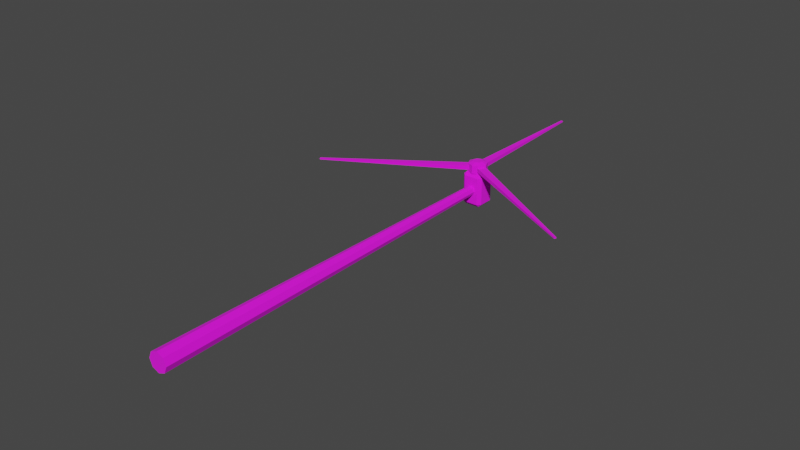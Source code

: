# Source: Windmill.blend  (saved by Blender 2.91.10; exported with 4.5.12 LTS)
import bpy
from mathutils import Matrix  # noqa: F401  (used for matrix-valued properties, if any)

bpy.ops.wm.read_factory_settings(use_empty=True)
scene = bpy.context.scene
scene.name = 'Scene'

# ---- collections
col_collection = bpy.data.collections.new('Collection'); scene.collection.children.link(col_collection)

# ---- images (referenced by path relative to the original .blend; pixels are not part of the script)
import os
ASSET_DIR = os.environ.get("B2B_ASSET_DIR", "")  # directory of the original .blend (textures are referenced by path, not embedded)
HERE = os.path.dirname(os.path.abspath(__file__))  # packed textures are extracted next to this script under _unpacked/

def load_image(name, relpath, width, height, colorspace="sRGB"):
    """Load a texture the original file referenced (path relative to the .blend, or extracted next to this script)."""
    p = next((c for c in (os.path.join(HERE, relpath), os.path.join(ASSET_DIR, relpath)) if relpath and os.path.exists(c)), "")
    if p:
        img = bpy.data.images.load(p, check_existing=True)
        img.name = name
    else:  # same state as the original file: an image datablock whose file is absent (Cycles renders it pink)
        img = bpy.data.images.new(name, width, height)
        img.source = "FILE"
        img.filepath = "//" + (relpath or name)
    img.colorspace_settings.name = colorspace
    return img
img_colorpalette_png = load_image('ColorPalette.png', 'ColorPalette.png', 1024, 1024, 'sRGB')

# ---- materials (node trees are filled in below, after node groups)
mat_material = bpy.data.materials.new('Material')
mat_material.use_transparent_shadow = False

# ---- material node trees
mat_material.use_nodes = True; mat_material.node_tree.nodes.clear()
_N = mat_material.node_tree.nodes; _L = mat_material.node_tree.links
n0 = _N.new('ShaderNodeBsdfPrincipled'); n0.name = 'Principled BSDF'; n0.location = (10, 300)
n0.distribution = 'GGX'
n0.subsurface_method = 'BURLEY'
n0.inputs[2].default_value = 1.0
n0.inputs[3].default_value = 1.45
n0.inputs[27].default_value = (0.0, 0.0, 0.0, 1.0)
n0.inputs[28].default_value = 1.0
n1 = _N.new('ShaderNodeOutputMaterial'); n1.name = 'Material Output'; n1.location = (300, 300)
n2 = _N.new('ShaderNodeTexImage'); n2.name = 'Image Texture'; n2.location = (-420, 113)
n2.image = img_colorpalette_png
_L.new(n0.outputs[0], n1.inputs[0])
_L.new(n2.outputs[0], n0.inputs[0])
n1.is_active_output = True

# ---- world
world_world = bpy.data.worlds.new('World'); scene.world = world_world
world_world.use_nodes = True; world_world.node_tree.nodes.clear()
_N = world_world.node_tree.nodes; _L = world_world.node_tree.links
n0 = _N.new('ShaderNodeOutputWorld'); n0.name = 'World Output'; n0.location = (300, 300)
n1 = _N.new('ShaderNodeBackground'); n1.name = 'Background'; n1.location = (10, 300)
n1.inputs[0].default_value = (0.05088, 0.05088, 0.05088, 1.0)
_L.new(n1.outputs[0], n0.inputs[0])
n0.is_active_output = True
world_world.color = (0.05088, 0.05088, 0.05088)
world_world.use_sun_shadow = False
world_world.sun_shadow_jitter_overblur = 0.0

# ---- meshes
me_cube = bpy.data.meshes.new('Cube')
me_cube.from_pydata([(-0.35, -0.65, 18.0), (-0.35, -0.8, 18.15), (-0.5, -0.65, 18.15), (-0.35, -0.8, 18.85), (-0.35, -0.65, 19.0), (-0.5, -0.65, 18.85), (-0.35, 0.65, 18.0), (-0.5, 0.65, 18.15), (-0.35, 0.8, 18.15), (-0.35, 0.65, 19.0), (-0.35, 0.8, 18.85), (-0.5, 0.65, 18.85), (0.35, -0.65, 18.0), (0.5, -0.65, 18.15), (0.35, -0.8, 18.15), (0.35, -0.65, 19.0), (0.35, -0.8, 18.85), (0.5, -0.65, 18.85), (0.35, 0.65, 18.0), (0.35, 0.8, 18.15), (0.5, 0.65, 18.15), (0.35, 0.65, 19.0), (0.5, 0.65, 18.85), (0.35, 0.8, 18.85), (0.0, 0.45, 0.0), (-7.451e-09, 0.225, 18.0), (0.3182, 0.3182, 0.0), (0.1591, 0.1591, 18.0), (0.45, -1.967e-08, 0.0), (0.225, -1.542e-08, 18.0), (0.3182, -0.3182, 0.0), (0.1591, -0.1591, 18.0), (-3.934e-08, -0.45, 0.0), (-2.712e-08, -0.225, 18.0), (-0.3182, -0.3182, 0.0), (-0.1591, -0.1591, 18.0), (-0.45, 5.366e-09, 0.0), (-0.225, -2.905e-09, 18.0), (-0.3182, 0.3182, 0.0), (-0.1591, 0.1591, 18.0)], [], [(14, 16, 3, 1), (20, 22, 17, 13), (21, 9, 4, 15), (2, 5, 11, 7), (8, 10, 23, 19), (0, 1, 2), (3, 4, 5), (6, 7, 8), (9, 10, 11), (12, 13, 14), (15, 16, 17), (18, 19, 20), (21, 22, 23), (6, 0, 2, 7), (1, 3, 5, 2), (4, 9, 11, 5), (10, 8, 7, 11), (18, 6, 8, 19), (9, 21, 23, 10), (22, 20, 19, 23), (12, 18, 20, 13), (21, 15, 17, 22), (16, 14, 13, 17), (0, 12, 14, 1), (15, 4, 3, 16), (6, 18, 12, 0), (24, 25, 27, 26), (26, 27, 29, 28), (28, 29, 31, 30), (30, 31, 33, 32), (32, 33, 35, 34), (34, 35, 37, 36), (27, 25, 39, 37, 35, 33, 31, 29), (36, 37, 39, 38), (38, 39, 25, 24), (24, 26, 28, 30, 32, 34, 36, 38)])
_uv = me_cube.uv_layers.new(name='UVMap')
_uv.uv.foreach_set('vector', [0.81, 0.5589, 0.81, 0.5589, 0.81, 0.5589, 0.81, 0.5589, 0.81, 0.5589, 0.81, 0.5589, 0.81, 0.5589, 0.81, 0.5589, 0.81, 0.5589, 0.81, 0.5589, 0.81, 0.5589, 0.81, 0.5589, 0.81, 0.5589, 0.81, 0.5589, 0.81, 0.5589, 0.81, 0.5589, 0.81, 0.5589, 0.81, 0.5589, 0.81, 0.5589, 0.81, 0.5589, 0.81, 0.5589, 0.81, 0.5589, 0.81, 0.5589, 0.81, 0.5589, 0.81, 0.5589, 0.81, 0.5589, 0.81, 0.5589, 0.81, 0.5589, 0.81, 0.5589, 0.81, 0.5589, 0.81, 0.5589, 0.81, 0.5589, 0.81, 0.5589, 0.81, 0.5589, 0.81, 0.5589, 0.81, 0.5589, 0.81, 0.5589, 0.81, 0.5589, 0.81, 0.5589, 0.81, 0.5589, 0.81, 0.5589, 0.81, 0.5589, 0.81, 0.5589, 0.81, 0.5589, 0.81, 0.5589, 0.81, 0.5589, 0.81, 0.5589, 0.81, 0.5589, 0.81, 0.5589, 0.81, 0.5589, 0.81, 0.5589, 0.81, 0.5589, 0.81, 0.5589, 0.81, 0.5589, 0.81, 0.5589, 0.81, 0.5589, 0.81, 0.5589, 0.81, 0.5589, 0.81, 0.5589, 0.81, 0.5589, 0.81, 0.5589, 0.81, 0.5589, 0.81, 0.5589, 0.81, 0.5589, 0.81, 0.5589, 0.81, 0.5589, 0.81, 0.5589, 0.81, 0.5589, 0.81, 0.5589, 0.81, 0.5589, 0.81, 0.5589, 0.81, 0.5589, 0.81, 0.5589, 0.81, 0.5589, 0.81, 0.5589, 0.81, 0.5589, 0.81, 0.5589, 0.81, 0.5589, 0.81, 0.5589, 0.81, 0.5589, 0.81, 0.5589, 0.81, 0.5589, 0.81, 0.5589, 0.81, 0.5589, 0.81, 0.5589, 0.81, 0.5589, 0.81, 0.5589, 0.81, 0.5589, 0.81, 0.5589, 0.81, 0.5589, 0.81, 0.5589, 0.81, 0.5589, 0.81, 0.5589, 0.81, 0.5589, 0.81, 0.5589, 0.81, 0.5589, 0.81, 0.5589, 0.81, 0.5589, 0.81, 0.5589, 0.81, 0.5589, 0.81, 0.5589, 0.81, 0.5589, 0.81, 0.5589, 0.81, 0.5589, 0.81, 0.5589, 0.81, 0.5589, 0.81, 0.5589, 0.81, 0.5589, 0.81, 0.5589, 0.81, 0.5589, 0.81, 0.5589, 0.81, 0.5589, 0.81, 0.5589, 0.81, 0.5589, 0.81, 0.5589, 0.81, 0.5589, 0.81, 0.5589, 0.81, 0.5589, 0.81, 0.5589, 0.81, 0.5589, 0.81, 0.5589, 0.81, 0.5589, 0.81, 0.5589, 0.81, 0.5589, 0.81, 0.5589, 0.81, 0.5589, 0.81, 0.5589, 0.81, 0.5589, 0.81, 0.5589, 0.81, 0.5589, 0.81, 0.5589, 0.81, 0.5589, 0.81, 0.5589, 0.81, 0.5589, 0.81, 0.5589, 0.81, 0.5589, 0.81, 0.5589, 0.81, 0.5589, 0.81, 0.5589, 0.81, 0.5589, 0.81, 0.5589, 0.81, 0.5589, 0.81, 0.5589, 0.81, 0.5589])
me_cube.materials.append(mat_material)
me_cube.use_remesh_fix_poles = True
me_cube.use_remesh_preserve_attributes = False
me_cube.update()
me_cylinder_002 = bpy.data.meshes.new('Cylinder.002')
me_cylinder_002.from_pydata([(0.0, 0.2, 0.45), (-6.983e-09, -0.3, 0.2335), (0.3182, 0.2, 0.3182), (0.1651, -0.3, 0.1651), (0.45, 0.2, -1.093e-08), (0.2335, -0.3, -2.143e-08), (0.3182, 0.2, -0.3182), (0.1651, -0.3, -0.1651), (-3.934e-08, 0.2, -0.45), (-4.283e-08, -0.3, -0.2335), (-0.3182, 0.2, -0.3182), (-0.1651, -0.3, -0.1651), (-0.45, 0.2, 1.411e-08), (-0.2335, -0.3, 1.408e-08), (-0.3182, 0.2, 0.3182), (-0.1651, -0.3, 0.1651), (0.3182, -0.2, 0.3182), (0.0, -0.2, 0.45), (0.45, -0.2, -2.841e-08), (0.3182, -0.2, -0.3182), (-3.934e-08, -0.2, -0.45), (-0.3182, -0.2, -0.3182), (-0.45, -0.2, -3.376e-09), (-0.3182, -0.2, 0.3182), (-0.2, -0.1, 0.3), (-0.2, 0.05, 7.3), (-0.2, 0.1, 0.3), (-0.2, 0.1, 7.3), (0.2, -0.1, 0.3), (-0.1, 0.05, 7.3), (0.2, 0.1, 0.3), (-0.1, 0.1, 7.3), (0.3598, -0.1, 0.0232), (6.422, 0.05, -3.477), (0.3598, 0.1, 0.0232), (6.422, 0.1, -3.477), (0.1598, -0.1, -0.3232), (6.372, 0.05, -3.563), (0.1598, 0.1, -0.3232), (6.372, 0.1, -3.563), (-0.1598, -0.1, -0.3232), (-6.222, 0.05, -3.823), (-0.1598, 0.1, -0.3232), (-6.222, 0.1, -3.823), (-0.3598, -0.1, 0.0232), (-6.272, 0.05, -3.737), (-0.3598, 0.1, 0.0232), (-6.272, 0.1, -3.737)], [], [(0, 17, 16, 2), (2, 16, 18, 4), (4, 18, 19, 6), (6, 19, 20, 8), (8, 20, 21, 10), (10, 21, 22, 12), (3, 1, 15, 13, 11, 9, 7, 5), (12, 22, 23, 14), (14, 23, 17, 0), (0, 2, 4, 6, 8, 10, 12, 14), (1, 3, 16, 17), (3, 5, 18, 16), (5, 7, 19, 18), (7, 9, 20, 19), (9, 11, 21, 20), (11, 13, 22, 21), (13, 15, 23, 22), (15, 1, 17, 23), (24, 25, 27, 26), (26, 27, 31, 30), (30, 31, 29, 28), (28, 29, 25, 24), (26, 30, 28, 24), (31, 27, 25, 29), (32, 33, 35, 34), (34, 35, 39, 38), (38, 39, 37, 36), (36, 37, 33, 32), (34, 38, 36, 32), (39, 35, 33, 37), (40, 41, 43, 42), (42, 43, 47, 46), (46, 47, 45, 44), (44, 45, 41, 40), (42, 46, 44, 40), (47, 43, 41, 45)])
_uv = me_cylinder_002.uv_layers.new(name='UVMap')
_uv.uv.foreach_set('vector', [0.8069, 0.5558, 0.8069, 0.5558, 0.8069, 0.5558, 0.8069, 0.5558, 0.8069, 0.5558, 0.8069, 0.5558, 0.8069, 0.5558, 0.8069, 0.5558, 0.8069, 0.5558, 0.8069, 0.5558, 0.8069, 0.5558, 0.8069, 0.5558, 0.8069, 0.5558, 0.8069, 0.5558, 0.8069, 0.5558, 0.8069, 0.5558, 0.8069, 0.5558, 0.8069, 0.5558, 0.8069, 0.5558, 0.8069, 0.5558, 0.8069, 0.5558, 0.8069, 0.5558, 0.8069, 0.5558, 0.8069, 0.5558, 0.8069, 0.5558, 0.8069, 0.5558, 0.8069, 0.5558, 0.8069, 0.5558, 0.8069, 0.5558, 0.8069, 0.5558, 0.8069, 0.5558, 0.8069, 0.5558, 0.8069, 0.5558, 0.8069, 0.5558, 0.8069, 0.5558, 0.8069, 0.5558, 0.8069, 0.5558, 0.8069, 0.5558, 0.8069, 0.5558, 0.8069, 0.5558, 0.8069, 0.5558, 0.8069, 0.5558, 0.8069, 0.5558, 0.8069, 0.5558, 0.8069, 0.5558, 0.8069, 0.5558, 0.8069, 0.5558, 0.8069, 0.5558, 0.8069, 0.5558, 0.8069, 0.5558, 0.8069, 0.5558, 0.8069, 0.5558, 0.8069, 0.5558, 0.8069, 0.5558, 0.8069, 0.5558, 0.8069, 0.5558, 0.8069, 0.5558, 0.8069, 0.5558, 0.8069, 0.5558, 0.8069, 0.5558, 0.8069, 0.5558, 0.8069, 0.5558, 0.8069, 0.5558, 0.8069, 0.5558, 0.8069, 0.5558, 0.8069, 0.5558, 0.8069, 0.5558, 0.8069, 0.5558, 0.8069, 0.5558, 0.8069, 0.5558, 0.8069, 0.5558, 0.8069, 0.5558, 0.8069, 0.5558, 0.8069, 0.5558, 0.8069, 0.5558, 0.8069, 0.5558, 0.8069, 0.5558, 0.8069, 0.5558, 0.8069, 0.5558, 0.8069, 0.5558, 0.8069, 0.5558, 0.8069, 0.5558, 0.8069, 0.5558, 0.8069, 0.5558, 0.8069, 0.5558, 0.8069, 0.5558, 0.8069, 0.5558, 0.8069, 0.5558, 0.8069, 0.5558, 0.8069, 0.5558, 0.8069, 0.5558, 0.8069, 0.5558, 0.8069, 0.5558, 0.8069, 0.5558, 0.8069, 0.5558, 0.8069, 0.5558, 0.8069, 0.5558, 0.8069, 0.5558, 0.8069, 0.5558, 0.8069, 0.5558, 0.8069, 0.5558, 0.8069, 0.5558, 0.8069, 0.5558, 0.8069, 0.5558, 0.8069, 0.5558, 0.8069, 0.5558, 0.8069, 0.5558, 0.8069, 0.5558, 0.8069, 0.5558, 0.8069, 0.5558, 0.8069, 0.5558, 0.8069, 0.5558, 0.8069, 0.5558, 0.8069, 0.5558, 0.8069, 0.5558, 0.8069, 0.5558, 0.8069, 0.5558, 0.8069, 0.5558, 0.8069, 0.5558, 0.8069, 0.5558, 0.8069, 0.5558, 0.8069, 0.5558, 0.8069, 0.5558, 0.8069, 0.5558, 0.8069, 0.5558, 0.8069, 0.5558, 0.8069, 0.5558, 0.8069, 0.5558, 0.8069, 0.5558, 0.8069, 0.5558, 0.8069, 0.5558, 0.8069, 0.5558, 0.8069, 0.5558, 0.8069, 0.5558, 0.8069, 0.5558, 0.8069, 0.5558, 0.8069, 0.5558, 0.8069, 0.5558, 0.8069, 0.5558, 0.8069, 0.5558, 0.8069, 0.5558, 0.8069, 0.5558, 0.8069, 0.5558, 0.8069, 0.5558, 0.8069, 0.5558, 0.8069, 0.5558, 0.8069, 0.5558, 0.8069, 0.5558, 0.8069, 0.5558, 0.8069, 0.5558, 0.8069, 0.5558, 0.8069, 0.5558])
me_cylinder_002.materials.append(mat_material)
me_cylinder_002.use_remesh_fix_poles = True
me_cylinder_002.use_remesh_preserve_attributes = False
me_cylinder_002.update()

# ---- objects
ob_body = bpy.data.objects.new('Body', me_cube)
ob_rotor = bpy.data.objects.new('Rotor', me_cylinder_002)
ob_windmill = bpy.data.objects.new('Windmill', None)

# ---- transforms, parenting, visibility, modifiers, constraints
ob_body.parent = ob_windmill
ob_body.location = (0.0, 0.0, 0.0)
ob_body.lineart.crease_threshold = 0.0
ob_rotor.parent = ob_windmill
ob_rotor.location = (0.0, -1.0, 18.5)
ob_rotor.lineart.crease_threshold = 0.0
ob_windmill.location = (0.0, 0.0, 0.0)
ob_windmill.rotation_euler = (-1.571, -0.0, 0.0)
ob_windmill.lineart.crease_threshold = 0.0

# ---- collection membership
col_collection.objects.link(ob_body)
col_collection.objects.link(ob_rotor)
col_collection.objects.link(ob_windmill)

# ---- scene / render settings (as saved in the file)
scene.frame_start = 1; scene.frame_end = 250; scene.frame_set(1)
scene.render.engine = 'BLENDER_EEVEE_NEXT'
scene.cycles.use_denoising = False
scene.cycles.samples = 128
scene.cycles.sampling_pattern = 'TABULATED_SOBOL'
scene.cycles.use_adaptive_sampling = False
scene.cycles.use_light_tree = False
scene.view_settings.view_transform = 'Filmic'
bpy.context.view_layer.update()

# ---- added for rendering (the .blend has no active camera and no usable light): camera, sun
cam_auto = bpy.data.cameras.new('AutoCamera')
cam_auto.lens = 50.0
cam_auto.sensor_width = 36.0
cam_auto.clip_end = 1000.0
ob_auto_camera = bpy.data.objects.new('AutoCamera', cam_auto)
scene.collection.objects.link(ob_auto_camera)
ob_auto_camera.location = (26.7495, -19.1094, 21.5896)
ob_auto_camera.rotation_euler = (1.09748, -7.21219e-08, 0.694738)
scene.camera = ob_auto_camera
light_auto_sun = bpy.data.lights.new('AutoSun', 'SUN')
light_auto_sun.energy = 3.0
light_auto_sun.angle = 0.0523599
ob_auto_sun = bpy.data.objects.new('AutoSun', light_auto_sun)
scene.collection.objects.link(ob_auto_sun)
ob_auto_sun.rotation_euler = (0.872665, 0.174533, 0.523599)
bpy.context.view_layer.update()
